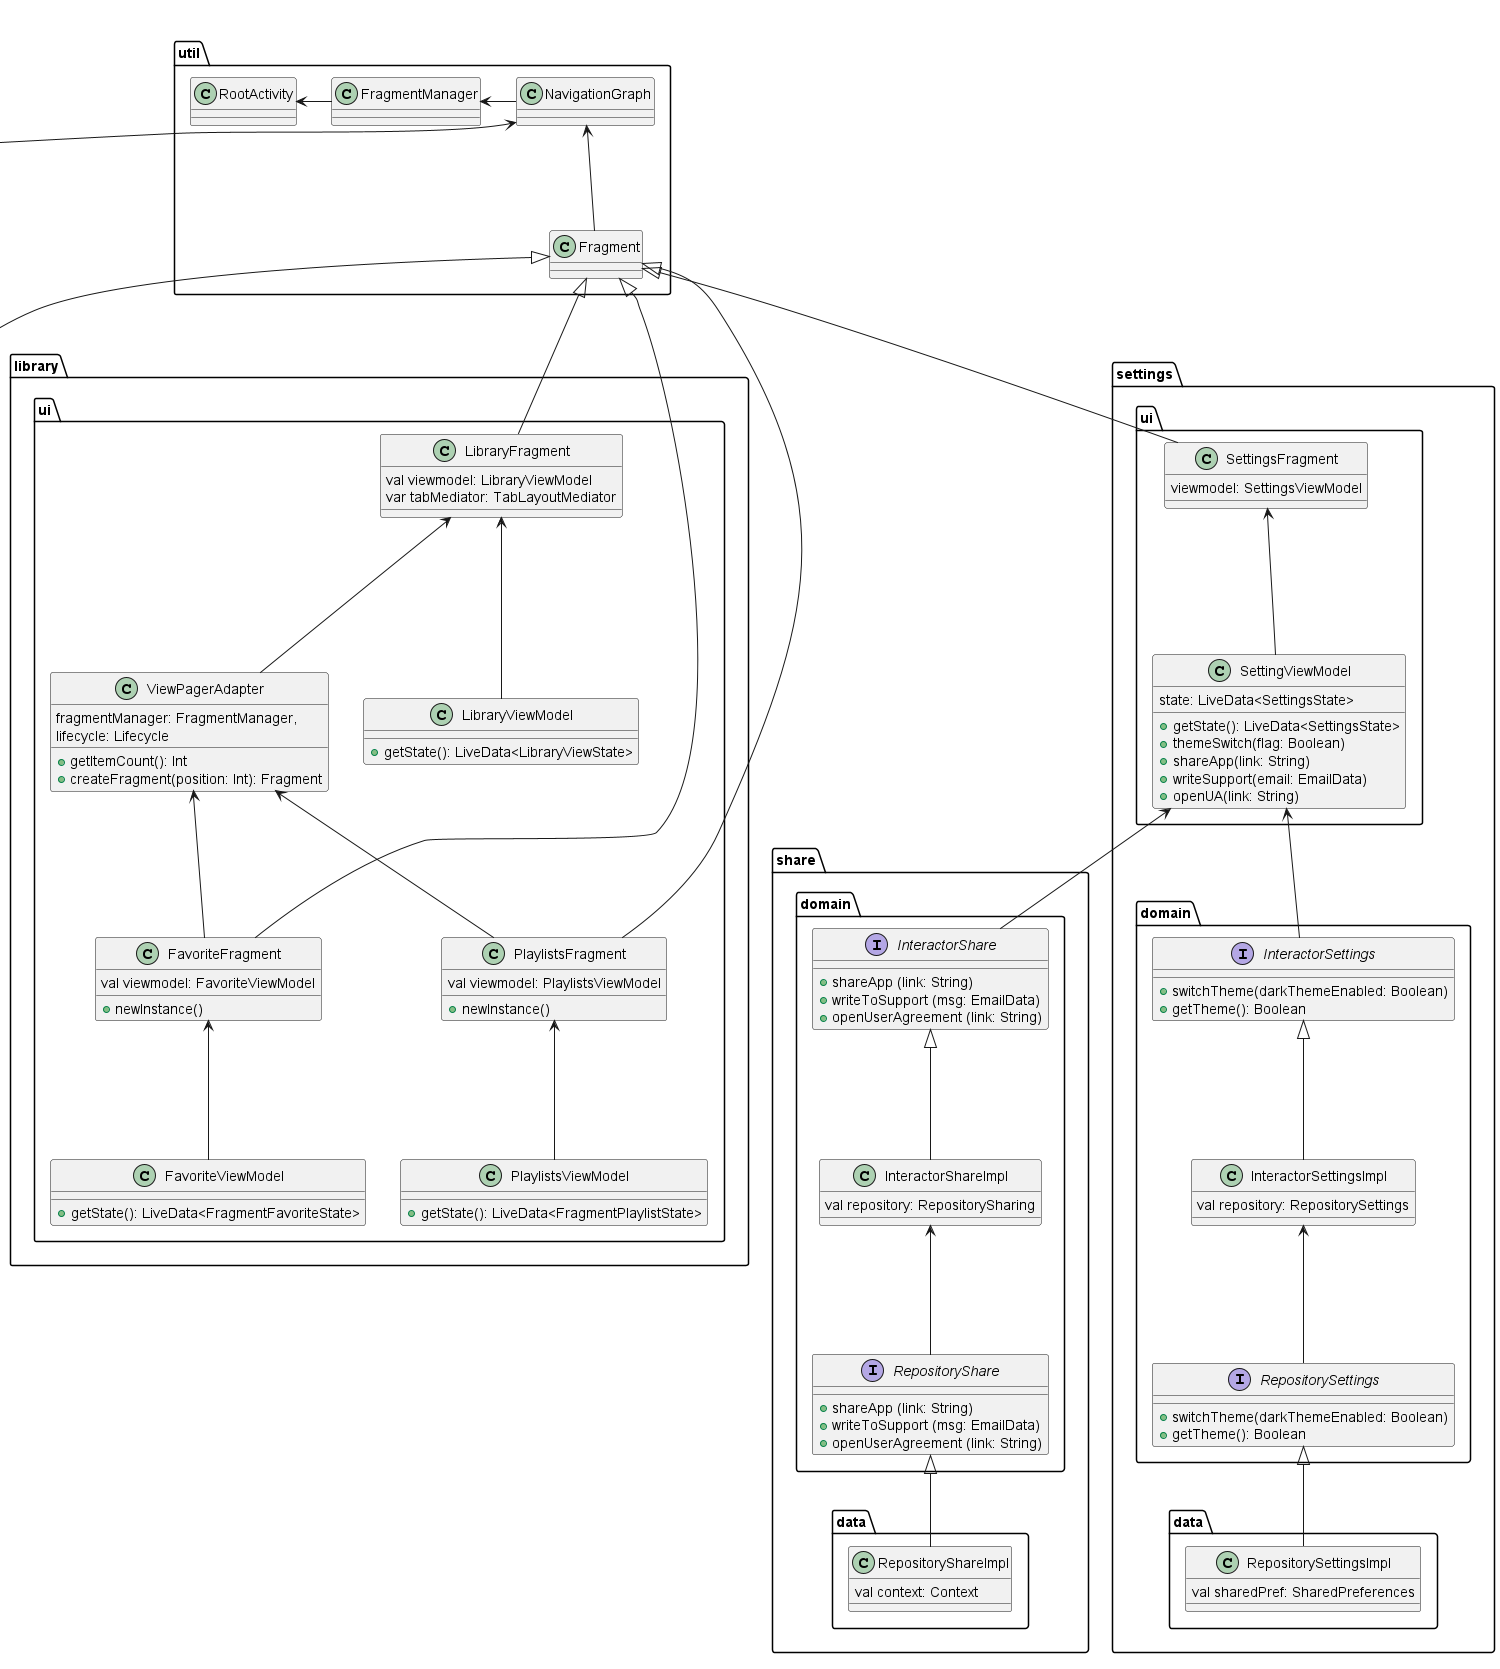

The diagram above was rendered by PlantUML. Its source (embedded in the PNG):
@startuml class
title Диаграмма классов

package util {    
    class Fragment
    class RootActivity
    class FragmentManager
    class NavigationGraph
}

' Экран поиска
package serach {
    package ui {
        class SearchFragment {
            val viewmodel: SearchViewModel
            +showResult()
            +showHistory()
            +showLoading()
            +hideHistory()
            +showError()
        }
        class TrackAdapter {
            val click: Track -> Unit
            val tracks: List<Track> 
        }
        class TrackViewHolder{
            val trackName: TextView
            val artistName: TextView
            val trackTime: TextView
            val trackImage: ImageView
            +bind(itemview: View)
        }
        class SearchViewModel{
            val getTrackUseCase: GetTrackUseCase
            val historyInteractor: InteractorHistory
            val stateRequest: LiveData<SearchState>
            val stateHistory: LiveData<HistoryState>
            +loadData(searchText: String)
            +getState(): LiveData<SearchState>
            +getHistoryState(): LiveData<HistoryState>
        }
    }
    package domain {
interface InteractorHistory {
    +getHistory(): MutableList<Track>
    +add(item: Track)
    +clear()
    +getIdByTrack(track: Track): Int?
}
interface RepositoryHistory {
    +getHistory(): MutableList<Track>
    +add(item: Track)
    +clear()
    +getIdByTrack(track: Track): Int?
}
interface RepositoryNetwork {
    +getTracks(currency: String): Resource<List<Track>>
}
class InteractorHistoryImpl {
    val repository: RepositoryHistory
}
class GetTrackUseCase {
    val repository: RepositoryNetwork
    val executor: Executor
    +execute(searchText: String, consumer: Consumer<List<Track>>)
}
    }

    package data {
        class RepositoryHistoryImpl {
    val sharedPref: SharedPreferences
    val gson: Gson
    +save()
}
class RepositoryNetworkRetrofitImpl {
    val networkClient: ITunesNetworkClient
}
interface ITunesNetworkClient{
    +getTracks(currency: String): NetworkResponse
}
interface ITunesAPI {
    +getTrack(text: String) : Call<ResponseTracks>
}
class ITunesNetworkClientImpl {
    val tracksAPI: ITunesAPI
    +getTracks(currency: String): NetworkResponse
}
    }
}

Fragment <|-- SearchFragment
SearchFragment <-- SearchViewModel
SearchFragment <-- TrackAdapter
TrackAdapter <-- TrackViewHolder

SearchViewModel <-l- InteractorHistory
InteractorHistory <|-- InteractorHistoryImpl
InteractorHistoryImpl <-- RepositoryHistory

SearchViewModel <-l- GetTrackUseCase
GetTrackUseCase <-- RepositoryNetwork

RepositoryNetwork <|-- RepositoryNetworkRetrofitImpl
RepositoryHistory <|-- RepositoryHistoryImpl

RepositoryNetworkRetrofitImpl <-- ITunesNetworkClient
ITunesNetworkClient <-- ITunesNetworkClientImpl
ITunesNetworkClientImpl <-- ITunesAPI

' Экран настроек

package settings {
    package ui {
class SettingsFragment {
    viewmodel: SettingsViewModel
}
class SettingViewModel {
    state: LiveData<SettingsState>
    +getState(): LiveData<SettingsState>
    +themeSwitch(flag: Boolean)
    +shareApp(link: String)
    +writeSupport(email: EmailData)
    +openUA(link: String)
}
    }
    package domain {
        interface InteractorSettings {
    +switchTheme(darkThemeEnabled: Boolean)
    +getTheme(): Boolean
}
class InteractorSettingsImpl {
    val repository: RepositorySettings
}
interface RepositorySettings {
    +switchTheme(darkThemeEnabled: Boolean)
    +getTheme(): Boolean
}
    }
    package data {
        class RepositorySettingsImpl {
    val sharedPref: SharedPreferences
}
    }
}

package share {
    package domain {
interface InteractorShare {
    +shareApp (link: String)
    +writeToSupport (msg: EmailData)
    +openUserAgreement (link: String)
}
class InteractorShareImpl {
    val repository: RepositorySharing
}
interface RepositoryShare {
    +shareApp (link: String)
    +writeToSupport (msg: EmailData)
    +openUserAgreement (link: String)
}
    }
    package data {
class RepositoryShareImpl {
    val context: Context
}
    }
}


Fragment <|-- SettingsFragment
SettingsFragment <-- SettingViewModel

SettingViewModel <-- InteractorSettings
InteractorSettings <|-- InteractorSettingsImpl
InteractorSettingsImpl <-- RepositorySettings
RepositorySettings <|-- RepositorySettingsImpl

SettingViewModel <-- InteractorShare
InteractorShare <|-- InteractorShareImpl
InteractorShareImpl <-- RepositoryShare
RepositoryShare <|-- RepositoryShareImpl

' Экран плеера

package player {
    package ui {
        class PlayerActivity {
            val viewmodel: PlayerViewModel        
        }
        class PlayerViewModel {
            val interactorPlayer: InteractorPlayer
            val interactorHistory: InteractorHistory
            +prepare(url: String)
            +playbackControl()
            +play()
            +pause()
            +release()
            +getTrackById(index: Int): Track
        }
    }
    package domain {
        interface InteractorPlayer{
                +prepare(url: String, onComplete: () -> Unit)
                +play()
                +pause()
                +release()
                +playbackControl()
                +getPosition(): String
                +getPlayerState(): PlayerState
        }
        class InteractorPlayerImpl{
            val repository: RepositoryPlayer
        }
        interface RepositoryPlayer{
                +prepare(url: String, onComplete: () -> Unit)
                +play()
                +pause()
                +release()
                +playbackControl()
                +getPosition(): Int
                +getPlayerState(): PlayerState
        }
    }
    package data {
        class RepositoryPlayerImpl {
            var playerState
            var mediaPlayer: MediaPlayer
        
        }
    }

}

PlayerActivity <-- PlayerViewModel

PlayerViewModel <-- InteractorHistory
PlayerViewModel <-- InteractorPlayer
InteractorPlayer <|-- InteractorPlayerImpl
InteractorPlayerImpl <-- RepositoryPlayer
RepositoryPlayer <|-- RepositoryPlayerImpl

' Экран медиатеки

package library {
    package ui {
        class FavoriteFragment {
            val viewmodel: FavoriteViewModel
            +newInstance()
        }
        class PlaylistsFragment {
            val viewmodel: PlaylistsViewModel
            +newInstance()
        }
        class LibraryFragment {
            val viewmodel: LibraryViewModel
            var tabMediator: TabLayoutMediator
        }
        class ViewPagerAdapter {
            fragmentManager: FragmentManager,
            lifecycle: Lifecycle
            +getItemCount(): Int
            +createFragment(position: Int): Fragment
        }
        class FavoriteViewModel {
            +getState(): LiveData<FragmentFavoriteState>
        }
        class PlaylistsViewModel {
            +getState(): LiveData<FragmentPlaylistState>
        }
        class LibraryViewModel {
            +getState(): LiveData<LibraryViewState>
        }
    }
}

FavoriteFragment <-- FavoriteViewModel
PlaylistsFragment <-- PlaylistsViewModel
LibraryFragment <-- LibraryViewModel

Fragment <|-- LibraryFragment
Fragment <|-- FavoriteFragment
Fragment <|-- PlaylistsFragment

LibraryFragment <-- ViewPagerAdapter
ViewPagerAdapter <-- FavoriteFragment
ViewPagerAdapter <-- PlaylistsFragment

' root



RootActivity <- FragmentManager
FragmentManager <- NavigationGraph
NavigationGraph <-- Fragment
NavigationGraph <-- PlayerActivity

@enduml